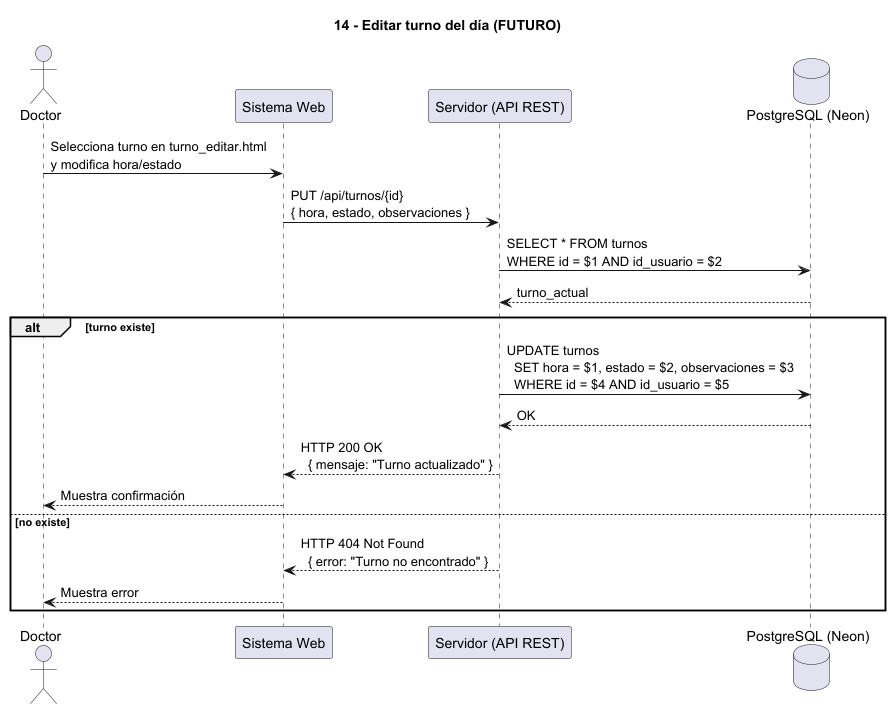

The diagram above was rendered by PlantUML. Its source (embedded in the PNG):
@startuml
' Diagrama 14 - Editar turno del día
' FUNCIONALIDAD FUTURA - No implementada en el MVP actual
title 14 - Editar turno del día (FUTURO)

actor Doctor
participant "Sistema Web" as Web
participant "Servidor (API REST)" as Server
database "PostgreSQL (Neon)" as DB

Doctor -> Web : Selecciona turno en turno_editar.html\ny modifica hora/estado

Web -> Server : PUT /api/turnos/{id}\n{ hora, estado, observaciones }

Server -> DB : SELECT * FROM turnos\nWHERE id = $1 AND id_usuario = $2
DB --> Server : turno_actual

alt turno existe
  Server -> DB : UPDATE turnos\n  SET hora = $1, estado = $2, observaciones = $3\n  WHERE id = $4 AND id_usuario = $5
  DB --> Server : OK

  Server --> Web : HTTP 200 OK\n  { mensaje: "Turno actualizado" }
  Web --> Doctor : Muestra confirmación

else no existe
  Server --> Web : HTTP 404 Not Found\n  { error: "Turno no encontrado" }
  Web --> Doctor : Muestra error
end

@enduml